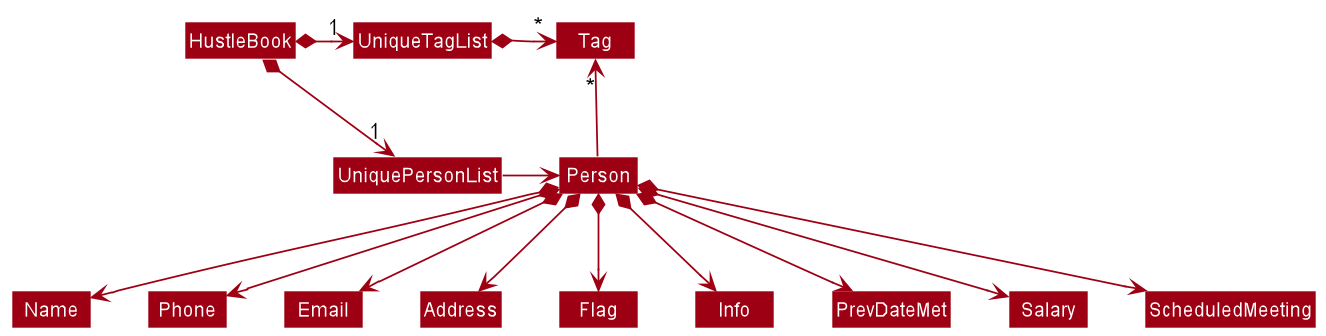

The diagram above was rendered by PlantUML. Its source (embedded in the PNG):
@startuml
!include style.puml
skinparam arrowThickness 1.1
skinparam arrowColor MODEL_COLOR
skinparam classBackgroundColor MODEL_COLOR

HustleBook *-right-> "1" UniquePersonList
HustleBook *-right-> "1" UniqueTagList
UniqueTagList -[hidden]down- UniquePersonList
UniqueTagList -[hidden]down- UniquePersonList

UniqueTagList *-right-> "*" Tag
UniquePersonList -right-> Person

Person -up-> "*" Tag

Person *--> Name
Person *--> Phone
Person *--> Email
Person *--> Address
Person *--> Flag
Person *--> Info
Person *--> PrevDateMet
Person *--> Salary
Person *--> ScheduledMeeting
@enduml